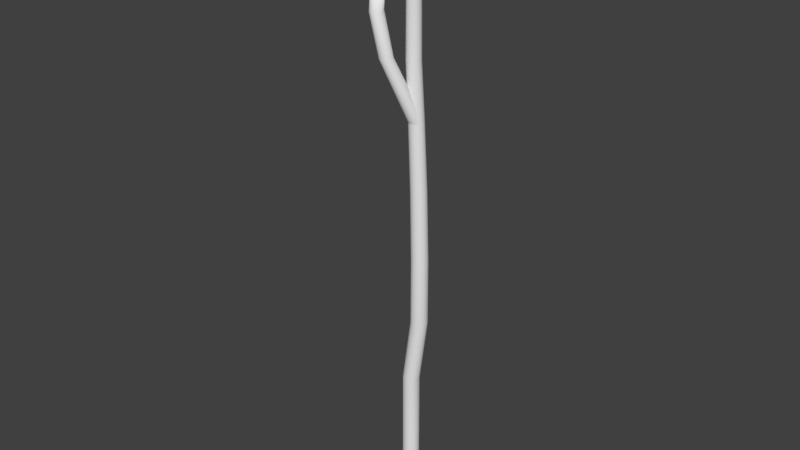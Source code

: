 # Source: Branch_Snag_01.blend  (saved by Blender 2.78.0; exported with 4.5.12 LTS)
import bpy
from mathutils import Matrix  # noqa: F401  (used for matrix-valued properties, if any)

bpy.ops.wm.read_factory_settings(use_empty=True)
scene = bpy.context.scene
scene.name = 'Scene'

# ---- collections
col_collection_1 = bpy.data.collections.new('Collection 1'); scene.collection.children.link(col_collection_1)

# ---- materials (node trees are filled in below, after node groups)
mat_bark = bpy.data.materials.new('Bark')
mat_bark.alpha_threshold = 0.0
mat_bark.use_transparent_shadow = False
mat_bark.roughness = 0.5
mat_stump = bpy.data.materials.new('Stump')
mat_stump.alpha_threshold = 0.0
mat_stump.use_transparent_shadow = False
mat_stump.roughness = 0.5

# ---- material node trees

# ---- world
world_world = bpy.data.worlds.new('World'); scene.world = world_world
world_world.color = (0.05088, 0.05088, 0.05088)
world_world.use_sun_shadow = False
world_world.sun_shadow_jitter_overblur = 0.0
world_world.cycles.sampling_method = 'MANUAL'

# ---- meshes
me_cylinder_001 = bpy.data.meshes.new('Cylinder.001')
me_cylinder_001.from_pydata([(-0.01396, 0.08165, -2.291), (0.01772, 0.07488, 0.6828), (0.007933, 0.07779, -2.326), (0.03726, 0.07142, 0.6843), (0.02718, 0.06667, -2.297), (0.05443, 0.06147, 0.6856), (0.04147, 0.04965, -2.279), (0.06718, 0.04624, 0.6866), (0.04907, 0.02876, -2.313), (0.07396, 0.02758, 0.6871), (0.04907, 0.006533, -2.28), (0.07396, 0.007715, 0.6871), (0.04147, -0.01435, -2.294), (0.06718, -0.01095, 0.6866), (0.02718, -0.03138, -2.282), (0.05443, -0.02618, 0.6856), (0.007933, -0.0425, -2.278), (0.03726, -0.03612, 0.6843), (-0.01396, -0.04636, -2.278), (0.01772, -0.03959, 0.6828), (-0.03585, -0.0425, -2.278), (-0.001837, -0.03615, 0.6813), (-0.0551, -0.03138, -2.278), (-0.01904, -0.02622, 0.68), (-0.06938, -0.01435, -2.278), (-0.03182, -0.01099, 0.679), (-0.07699, 0.006532, -2.278), (-0.03862, 0.007699, 0.6785), (-0.07699, 0.02876, -2.278), (-0.03862, 0.02759, 0.6785), (-0.06938, 0.04965, -2.285), (-0.03182, 0.04629, 0.679), (-0.0551, 0.06667, -2.288), (-0.01904, 0.06152, 0.68), (-0.03585, 0.07779, -2.279), (-0.001837, 0.07145, 0.6813), (-0.01396, 0.08165, -1.821), (-0.01396, 0.08165, -1.364), (0.0563, 0.08161, -0.8565), (0.05582, 0.0804, -0.3549), (0.04173, 0.07789, 0.1847), (0.06229, 0.07425, 0.1862), (0.07729, 0.07662, -0.3548), (0.07818, 0.07775, -0.8564), (0.007933, 0.07779, -1.364), (0.007933, 0.07779, -1.821), (0.08037, 0.06378, 0.1875), (0.09616, 0.06572, -0.3548), (0.09742, 0.06664, -0.8564), (0.02718, 0.06667, -1.364), (0.02718, 0.06667, -1.821), (0.09379, 0.04776, 0.1885), (0.1102, 0.04902, -0.3548), (0.1117, 0.04963, -0.8564), (0.04147, 0.04965, -1.364), (0.04147, 0.04965, -1.821), (0.1009, 0.0281, 0.189), (0.1176, 0.02854, -0.3547), (0.1193, 0.02875, -0.8564), (0.04907, 0.02876, -1.364), (0.04907, 0.02876, -1.821), (0.1009, 0.00719, 0.189), (0.1176, 0.006749, -0.3547), (0.1193, 0.00654, -0.8564), (0.04907, 0.006533, -1.364), (0.04907, 0.006533, -1.821), (0.09379, -0.01246, 0.1885), (0.1102, -0.01373, -0.3548), (0.1117, -0.01433, -0.8564), (0.04147, -0.01435, -1.364), (0.04147, -0.01435, -1.821), (0.08037, -0.02849, 0.1875), (0.09616, -0.03043, -0.3548), (0.09742, -0.03135, -0.8564), (0.02718, -0.03138, -1.364), (0.02718, -0.03138, -1.821), (0.06229, -0.03896, 0.1862), (0.07729, -0.04132, -0.3548), (0.07818, -0.04246, -0.8564), (0.007933, -0.0425, -1.364), (0.007933, -0.0425, -1.821), (0.04173, -0.0426, 0.1847), (0.05582, -0.04511, -0.3549), (0.0563, -0.04631, -0.8565), (-0.01396, -0.04636, -1.364), (-0.01396, -0.04636, -1.821), (0.02115, -0.03898, 0.1832), (0.03436, -0.04133, -0.3549), (0.03443, -0.04246, -0.8565), (-0.03585, -0.0425, -1.364), (-0.03585, -0.0425, -1.821), (0.003056, -0.02852, 0.1818), (0.01548, -0.03043, -0.355), (0.01519, -0.03135, -0.8565), (-0.0551, -0.03138, -1.364), (-0.0551, -0.03138, -1.821), (-0.01038, -0.01249, 0.1808), (0.001473, -0.01373, -0.355), (0.0009136, -0.01433, -0.8565), (-0.06938, -0.01435, -1.364), (-0.06938, -0.01435, -1.821), (-0.01753, 0.007179, 0.1803), (-0.005982, 0.006748, -0.3551), (-0.006684, 0.00654, -0.8565), (-0.07699, 0.006532, -1.364), (-0.07699, 0.006532, -1.821), (-0.01753, 0.02811, 0.1803), (-0.005982, 0.02854, -0.3551), (-0.006684, 0.02875, -0.8565), (-0.07699, 0.02876, -1.364), (-0.07699, 0.02876, -1.821), (-0.01038, 0.04778, 0.1808), (0.001473, 0.04903, -0.355), (0.0009135, 0.04963, -0.8565), (-0.06938, 0.04965, -1.364), (-0.06938, 0.04965, -1.821), (0.003056, 0.06381, 0.1818), (0.01548, 0.06572, -0.355), (0.01519, 0.06664, -0.8565), (-0.0551, 0.06667, -1.364), (-0.0551, 0.06667, -1.821), (0.02115, 0.07427, 0.1832), (0.03436, 0.07662, -0.3549), (0.03443, 0.07775, -0.8565), (-0.03585, 0.07779, -1.364), (-0.03585, 0.07779, -1.821), (0.01028, 0.06878, 1.111), (-0.008337, 0.07208, 1.111), (0.02665, 0.05932, 1.111), (0.0388, 0.04485, 1.112), (0.04526, 0.02709, 1.112), (0.04526, 0.008201, 1.112), (0.0388, -0.009553, 1.112), (0.02665, -0.02403, 1.111), (0.01028, -0.03349, 1.111), (-0.008337, -0.03678, 1.111), (-0.02697, -0.03352, 1.111), (-0.04336, -0.02407, 1.11), (-0.05554, -0.00959, 1.11), (-0.06202, 0.008186, 1.11), (-0.06202, 0.02711, 1.11), (-0.05554, 0.04488, 1.11), (-0.04336, 0.05936, 1.11), (-0.02697, 0.06881, 1.111), (0.008896, 0.06628, 1.569), (-0.008815, 0.06941, 1.569), (0.02446, 0.05729, 1.569), (0.03601, 0.04352, 1.569), (0.04216, 0.02663, 1.569), (0.04216, 0.008663, 1.569), (0.03601, -0.008223, 1.569), (0.02446, -0.02199, 1.569), (0.008896, -0.03099, 1.569), (-0.008815, -0.03412, 1.569), (-0.02654, -0.03101, 1.569), (-0.04213, -0.02203, 1.568), (-0.0537, -0.008256, 1.568), (-0.05987, 0.00865, 1.568), (-0.05987, 0.02664, 1.568), (-0.0537, 0.04355, 1.568), (-0.04213, 0.05732, 1.568), (-0.02654, 0.06631, 1.569), (0.04792, 0.06525, 2.025), (0.03078, 0.06831, 2.037), (0.063, 0.05646, 2.012), (0.07419, 0.04298, 1.997), (0.08015, 0.02644, 1.981), (0.08015, 0.008849, 1.981), (0.07419, -0.007685, 1.982), (0.063, -0.02116, 1.999), (0.04792, -0.02996, 2.014), (0.03078, -0.03302, 2.027), (0.01363, -0.02996, 2.039), (-0.001446, -0.02116, 2.05), (-0.01264, -0.007685, 2.058), (-0.01859, 0.008849, 2.063), (-0.01859, 0.02644, 2.067), (-0.01264, 0.04298, 2.062), (-0.001446, 0.05646, 2.056), (0.01363, 0.06525, 2.048), (0.01772, 0.07488, 0.6828), (0.03726, 0.07142, 0.6843), (0.05443, 0.06147, 0.6856), (0.06718, 0.04624, 0.6866), (0.07396, 0.02758, 0.6871), (0.07396, 0.007715, 0.6871), (0.06718, -0.01095, 0.6866), (0.05443, -0.02618, 0.6856), (0.03726, -0.03612, 0.6843), (0.01772, -0.03959, 0.6828), (-0.001837, -0.03615, 0.6813), (-0.01904, -0.02622, 0.68), (-0.03182, -0.01099, 0.679), (-0.03862, 0.007699, 0.6785), (-0.03862, 0.02759, 0.6785), (-0.03182, 0.04629, 0.679), (-0.01904, 0.06152, 0.68), (-0.001837, 0.07145, 0.6813), (-0.1, -0.1014, 1.143), (-0.08308, -0.1045, 1.145), (-0.06819, -0.1131, 1.146), (-0.05715, -0.1263, 1.147), (-0.05128, -0.1424, 1.147), (-0.05128, -0.1597, 1.147), (-0.05715, -0.1758, 1.147), (-0.06819, -0.189, 1.146), (-0.08308, -0.1976, 1.145), (-0.1, -0.2007, 1.143), (-0.117, -0.1977, 1.142), (-0.1319, -0.1891, 1.141), (-0.1429, -0.1759, 1.14), (-0.1488, -0.1597, 1.14), (-0.1488, -0.1424, 1.14), (-0.1429, -0.1262, 1.14), (-0.1319, -0.113, 1.141), (-0.117, -0.1044, 1.142), (-0.1779, -0.1014, 1.465), (-0.1609, -0.1045, 1.475), (-0.146, -0.1131, 1.458), (-0.135, -0.1263, 1.45), (-0.1291, -0.1424, 1.442), (-0.1291, -0.1597, 1.44), (-0.135, -0.1758, 1.441), (-0.146, -0.189, 1.439), (-0.1609, -0.1976, 1.438), (-0.1779, -0.2007, 1.436), (-0.1948, -0.1977, 1.435), (-0.2097, -0.1891, 1.435), (-0.2208, -0.1759, 1.435), (-0.2267, -0.1597, 1.46), (-0.2267, -0.1424, 1.461), (-0.2208, -0.1262, 1.473), (-0.2097, -0.113, 1.474), (-0.1948, -0.1044, 1.466), (-0.1738, -0.0762, 1.572), (-0.1907, -0.07319, 1.587), (-0.1589, -0.08482, 1.573), (-0.1478, -0.09801, 1.567), (-0.142, -0.1142, 1.567), (-0.142, -0.1314, 1.558), (-0.1478, -0.1476, 1.552), (-0.1589, -0.1608, 1.551), (-0.1738, -0.1694, 1.553), (-0.1907, -0.1724, 1.559), (-0.2076, -0.1694, 1.557), (-0.2226, -0.1608, 1.564), (-0.2336, -0.1476, 1.566), (-0.2395, -0.1314, 1.562), (-0.2395, -0.1142, 1.572), (-0.2336, -0.09798, 1.575), (-0.2226, -0.08478, 1.581), (-0.2076, -0.07617, 1.577), (-0.2041, -0.09304, 1.58), (-0.1879, -0.1, 1.581), (-0.1724, -0.1089, 1.588), (-0.1583, -0.1196, 1.569), (-0.2148, -0.1089, 1.586), (-0.1987, -0.1182, 1.599), (-0.1827, -0.1274, 1.585), (-0.1667, -0.1367, 1.56), (-0.2232, -0.126, 1.589), (-0.209, -0.1367, 1.574), (-0.1936, -0.1456, 1.573), (-0.1773, -0.1525, 1.556), (0.05934, 0.06525, 2.152), (0.0422, 0.06831, 2.173), (0.07442, 0.05646, 2.137), (0.08561, 0.04298, 2.12), (0.09157, 0.02644, 2.111), (0.09157, 0.008849, 2.109), (0.08561, -0.007685, 2.112), (0.07442, -0.02116, 2.121), (0.05934, -0.02996, 2.131), (0.0422, -0.03302, 2.146), (0.02505, -0.02996, 2.153), (0.009971, -0.02116, 2.185), (-0.00122, -0.007685, 2.187), (-0.007175, 0.008849, 2.258), (-0.007175, 0.02644, 2.283), (-0.00122, 0.04298, 2.225), (0.009971, 0.05646, 2.219), (0.02505, 0.06525, 2.205), (0.01915, 0.0415, 2.182), (0.03703, 0.04051, 2.194), (0.05479, 0.03734, 2.152), (0.07192, 0.0321, 2.132), (0.0145, 0.02258, 2.195), (0.03296, 0.01929, 2.175), (0.05143, 0.016, 2.169), (0.06989, 0.01271, 2.146), (0.01247, 0.003194, 2.221), (0.0296, -0.002047, 2.163), (0.04737, -0.005213, 2.158), (0.06524, -0.00621, 2.137), (-0.01396, 0.08165, -2.347), (0.007933, 0.07779, -2.409), (0.02718, 0.06667, -2.444), (0.04147, 0.04965, -2.377), (0.04907, 0.02876, -2.385), (0.04907, 0.006533, -2.382), (0.04147, -0.01435, -2.342), (0.02718, -0.03138, -2.348), (0.007933, -0.0425, -2.34), (-0.01396, -0.04636, -2.345), (-0.03585, -0.0425, -2.34), (-0.0551, -0.03138, -2.34), (-0.06938, -0.01435, -2.34), (-0.07699, 0.006532, -2.341), (-0.07699, 0.02876, -2.349), (-0.06938, 0.04965, -2.345), (-0.0551, 0.06667, -2.374), (-0.03585, 0.07779, -2.357), (0.02685, 0.007238, -2.394), (0.01435, 0.02637, -2.359), (-0.0004504, 0.04401, -2.362), (-0.01712, 0.05964, -2.404), (0.009122, -0.009857, -2.344), (-0.00626, 0.008473, -2.38), (-0.02165, 0.02682, -2.371), (-0.03703, 0.04515, -2.381), (-0.01079, -0.02435, -2.354), (-0.02746, -0.008718, -2.349), (-0.04227, 0.008923, -2.368), (-0.05477, 0.02805, -2.368)], [], [(40, 1, 3, 41), (41, 3, 5, 46), (46, 5, 7, 51), (51, 7, 9, 56), (56, 9, 11, 61), (61, 11, 13, 66), (66, 13, 15, 71), (71, 15, 17, 76), (76, 17, 19, 81), (81, 19, 21, 86), (86, 21, 23, 91), (91, 23, 25, 96), (96, 25, 27, 101), (101, 27, 29, 106), (106, 29, 31, 111), (111, 31, 33, 116), (13, 11, 131, 132), (116, 33, 35, 121), (121, 35, 1, 40), (8, 10, 299, 298), (34, 125, 36, 0), (125, 124, 37, 36), (124, 123, 38, 37), (123, 122, 39, 38), (122, 121, 40, 39), (32, 120, 125, 34), (120, 119, 124, 125), (119, 118, 123, 124), (118, 117, 122, 123), (117, 116, 121, 122), (30, 115, 120, 32), (115, 114, 119, 120), (114, 113, 118, 119), (113, 112, 117, 118), (112, 111, 116, 117), (28, 110, 115, 30), (110, 109, 114, 115), (109, 108, 113, 114), (108, 107, 112, 113), (107, 106, 111, 112), (26, 105, 110, 28), (105, 104, 109, 110), (104, 103, 108, 109), (103, 102, 107, 108), (102, 101, 106, 107), (24, 100, 105, 26), (100, 99, 104, 105), (99, 98, 103, 104), (98, 97, 102, 103), (97, 96, 101, 102), (22, 95, 100, 24), (95, 94, 99, 100), (94, 93, 98, 99), (93, 92, 97, 98), (92, 91, 96, 97), (20, 90, 95, 22), (90, 89, 94, 95), (89, 88, 93, 94), (88, 87, 92, 93), (87, 86, 91, 92), (18, 85, 90, 20), (85, 84, 89, 90), (84, 83, 88, 89), (83, 82, 87, 88), (82, 81, 86, 87), (16, 80, 85, 18), (80, 79, 84, 85), (79, 78, 83, 84), (78, 77, 82, 83), (77, 76, 81, 82), (14, 75, 80, 16), (75, 74, 79, 80), (74, 73, 78, 79), (73, 72, 77, 78), (72, 71, 76, 77), (12, 70, 75, 14), (70, 69, 74, 75), (69, 68, 73, 74), (68, 67, 72, 73), (67, 66, 71, 72), (10, 65, 70, 12), (65, 64, 69, 70), (64, 63, 68, 69), (63, 62, 67, 68), (62, 61, 66, 67), (8, 60, 65, 10), (60, 59, 64, 65), (59, 58, 63, 64), (58, 57, 62, 63), (57, 56, 61, 62), (6, 55, 60, 8), (55, 54, 59, 60), (54, 53, 58, 59), (53, 52, 57, 58), (52, 51, 56, 57), (4, 50, 55, 6), (50, 49, 54, 55), (49, 48, 53, 54), (48, 47, 52, 53), (47, 46, 51, 52), (2, 45, 50, 4), (45, 44, 49, 50), (44, 43, 48, 49), (43, 42, 47, 48), (42, 41, 46, 47), (0, 36, 45, 2), (36, 37, 44, 45), (37, 38, 43, 44), (38, 39, 42, 43), (39, 40, 41, 42), (139, 138, 156, 157), (23, 21, 136, 137), (33, 31, 141, 142), (9, 7, 129, 130), (19, 17, 134, 135), (29, 27, 139, 140), (5, 3, 126, 128), (15, 13, 132, 133), (25, 23, 137, 138), (35, 33, 142, 143), (11, 9, 130, 131), (21, 19, 135, 136), (31, 29, 140, 141), (7, 5, 128, 129), (17, 15, 133, 134), (3, 1, 127, 126), (27, 25, 138, 139), (1, 35, 143, 127), (158, 157, 175, 176), (132, 131, 149, 150), (140, 139, 157, 158), (133, 132, 150, 151), (141, 140, 158, 159), (134, 133, 151, 152), (126, 127, 145, 144), (142, 141, 159, 160), (135, 134, 152, 153), (128, 126, 144, 146), (143, 142, 160, 161), (136, 135, 153, 154), (129, 128, 146, 147), (127, 143, 161, 145), (137, 136, 154, 155), (130, 129, 147, 148), (138, 137, 155, 156), (131, 130, 148, 149), (164, 162, 264, 266), (151, 150, 168, 169), (159, 158, 176, 177), (152, 151, 169, 170), (144, 145, 163, 162), (160, 159, 177, 178), (153, 152, 170, 171), (146, 144, 162, 164), (161, 160, 178, 179), (154, 153, 171, 172), (147, 146, 164, 165), (145, 161, 179, 163), (155, 154, 172, 173), (148, 147, 165, 166), (156, 155, 173, 174), (149, 148, 166, 167), (157, 156, 174, 175), (150, 149, 167, 168), (180, 198, 199, 181), (195, 213, 214, 196), (188, 206, 207, 189), (181, 199, 200, 182), (196, 214, 215, 197), (189, 207, 208, 190), (182, 200, 201, 183), (197, 215, 198, 180), (190, 208, 209, 191), (183, 201, 202, 184), (191, 209, 210, 192), (184, 202, 203, 185), (192, 210, 211, 193), (185, 203, 204, 186), (193, 211, 212, 194), (186, 204, 205, 187), (194, 212, 213, 195), (187, 205, 206, 188), (210, 228, 229, 211), (203, 221, 222, 204), (211, 229, 230, 212), (204, 222, 223, 205), (212, 230, 231, 213), (205, 223, 224, 206), (198, 216, 217, 199), (213, 231, 232, 214), (206, 224, 225, 207), (199, 217, 218, 200), (214, 232, 233, 215), (207, 225, 226, 208), (200, 218, 219, 201), (215, 233, 216, 198), (208, 226, 227, 209), (201, 219, 220, 202), (209, 227, 228, 210), (202, 220, 221, 203), (230, 229, 247, 248), (223, 222, 240, 241), (231, 230, 248, 249), (224, 223, 241, 242), (217, 216, 235, 234), (232, 231, 249, 250), (225, 224, 242, 243), (218, 217, 234, 236), (233, 232, 250, 251), (226, 225, 243, 244), (219, 218, 236, 237), (216, 233, 251, 235), (227, 226, 244, 245), (220, 219, 237, 238), (228, 227, 245, 246), (221, 220, 238, 239), (229, 228, 246, 247), (222, 221, 239, 240), (251, 250, 252, 235), (250, 249, 256, 252), (249, 248, 260, 256), (248, 247, 246, 260), (235, 252, 253, 234), (252, 256, 257, 253), (256, 260, 261, 257), (260, 246, 245, 261), (234, 253, 254, 236), (253, 257, 258, 254), (257, 261, 262, 258), (261, 245, 244, 262), (236, 254, 255, 237), (254, 258, 259, 255), (258, 262, 263, 259), (262, 244, 243, 263), (237, 255, 239, 238), (255, 259, 240, 239), (259, 263, 241, 240), (263, 243, 242, 241), (280, 279, 282, 281), (179, 178, 280, 281), (172, 171, 273, 274), (165, 164, 266, 267), (163, 179, 281, 265), (173, 172, 274, 275), (166, 165, 267, 268), (174, 173, 275, 276), (167, 166, 268, 269), (175, 174, 276, 277), (168, 167, 269, 270), (176, 175, 277, 278), (169, 168, 270, 271), (177, 176, 278, 279), (170, 169, 271, 272), (162, 163, 265, 264), (178, 177, 279, 280), (171, 170, 272, 273), (279, 278, 286, 282), (278, 277, 290, 286), (277, 276, 275, 290), (281, 282, 283, 265), (282, 286, 287, 283), (286, 290, 291, 287), (290, 275, 274, 291), (265, 283, 284, 264), (283, 287, 288, 284), (287, 291, 292, 288), (291, 274, 273, 292), (264, 284, 285, 266), (284, 288, 289, 285), (288, 292, 293, 289), (292, 273, 272, 293), (266, 285, 268, 267), (285, 289, 269, 268), (289, 293, 270, 269), (293, 272, 271, 270), (299, 300, 312, 298), (18, 20, 304, 303), (28, 30, 309, 308), (4, 6, 297, 296), (14, 16, 302, 301), (0, 2, 295, 294), (24, 26, 307, 306), (34, 0, 294, 311), (10, 12, 300, 299), (20, 22, 305, 304), (30, 32, 310, 309), (6, 8, 298, 297), (16, 18, 303, 302), (26, 28, 308, 307), (2, 4, 296, 295), (12, 14, 301, 300), (22, 24, 306, 305), (32, 34, 311, 310), (300, 301, 316, 312), (301, 302, 320, 316), (302, 303, 304, 320), (298, 312, 313, 297), (312, 316, 317, 313), (316, 320, 321, 317), (320, 304, 305, 321), (297, 313, 314, 296), (313, 317, 318, 314), (317, 321, 322, 318), (321, 305, 306, 322), (296, 314, 315, 295), (314, 318, 319, 315), (318, 322, 323, 319), (322, 306, 307, 323), (295, 315, 311, 294), (315, 319, 310, 311), (319, 323, 309, 310), (323, 307, 308, 309)])
me_cylinder_001.polygons.foreach_set('use_smooth', [True] * 312)
me_cylinder_001.polygons.foreach_set('material_index', [0, 0, 0, 0, 0, 0, 0, 0, 0, 0, 0, 0, 0, 0, 0, 0, 0, 0, 0, 0, 0, 0, 0, 0, 0, 0, 0, 0, 0, 0, 0, 0, 0, 0, 0, 0, 0, 0, 0, 0, 0, 0, 0, 0, 0, 0, 0, 0, 0, 0, 0, 0, 0, 0, 0, 0, 0, 0, 0, 0, 0, 0, 0, 0, 0, 0, 0, 0, 0, 0, 0, 0, 0, 0, 0, 0, 0, 0, 0, 0, 0, 0, 0, 0, 0, 0, 0, 0, 0, 0, 0, 0, 0, 0, 0, 0, 0, 0, 0, 0, 0, 0, 0, 0, 0, 0, 0, 0, 0, 0, 0, 0, 0, 0, 0, 0, 0, 0, 0, 0, 0, 0, 0, 0, 0, 0, 0, 0, 0, 0, 0, 0, 0, 0, 0, 0, 0, 0, 0, 0, 0, 0, 0, 0, 0, 0, 0, 0, 0, 0, 0, 0, 0, 0, 0, 0, 0, 0, 0, 0, 0, 0, 0, 0, 0, 0, 0, 0, 0, 0, 0, 0, 0, 0, 0, 0, 0, 0, 0, 0, 0, 0, 0, 0, 0, 0, 0, 0, 0, 0, 0, 0, 0, 0, 0, 0, 0, 0, 0, 0, 0, 0, 0, 0, 0, 0, 0, 0, 0, 0, 0, 0, 0, 0, 0, 0, 0, 0, 1, 1, 1, 1, 1, 1, 1, 1, 1, 1, 1, 1, 1, 1, 1, 1, 1, 1, 1, 1, 1, 0, 0, 0, 0, 0, 0, 0, 0, 0, 0, 0, 0, 0, 0, 0, 0, 0, 1, 1, 1, 1, 1, 1, 1, 1, 1, 1, 1, 1, 1, 1, 1, 1, 1, 1, 1, 1, 0, 0, 0, 0, 0, 0, 0, 0, 0, 0, 0, 0, 0, 0, 0, 0, 0, 1, 1, 1, 1, 1, 1, 1, 1, 1, 1, 1, 1, 1, 1, 1, 1, 1, 1, 1])
_uv = me_cylinder_001.uv_layers.new(name='UVMap')
_uv.uv.foreach_set('vector', [0.5255, 0.5254, 0.5242, 0.6128, 0.4963, 0.6129, 0.4963, 0.5255, 0.4963, 0.5255, 0.4963, 0.6129, 0.4683, 0.6129, 0.4671, 0.5256, 0.4671, 0.5256, 0.4683, 0.6129, 0.4405, 0.613, 0.4379, 0.5257, 0.4379, 0.5257, 0.4405, 0.613, 0.4126, 0.613, 0.4087, 0.5258, 0.4087, 0.5258, 0.4126, 0.613, 0.3848, 0.613, 0.3796, 0.5258, 0.3796, 0.5258, 0.3848, 0.613, 0.3569, 0.613, 0.3504, 0.5258, 0.3504, 0.5258, 0.3569, 0.613, 0.329, 0.613, 0.3212, 0.5257, 0.3212, 0.5257, 0.329, 0.613, 0.3011, 0.613, 0.292, 0.5257, 0.292, 0.5257, 0.3011, 0.613, 0.2731, 0.613, 0.2627, 0.5256, 0.2627, 0.5256, 0.2731, 0.613, 0.2451, 0.613, 0.2334, 0.5255, 0.7598, 0.5255, 0.7483, 0.613, 0.7203, 0.6128, 0.7305, 0.5253, 0.7305, 0.5253, 0.7203, 0.6128, 0.6923, 0.6127, 0.7012, 0.5252, 0.7012, 0.5252, 0.6923, 0.6127, 0.6643, 0.6127, 0.6719, 0.5251, 0.6719, 0.5251, 0.6643, 0.6127, 0.6363, 0.6126, 0.6426, 0.5251, 0.6426, 0.5251, 0.6363, 0.6126, 0.6082, 0.6126, 0.6133, 0.5251, 0.6133, 0.5251, 0.6082, 0.6126, 0.5802, 0.6127, 0.5841, 0.5252, 0.3569, 0.613, 0.3848, 0.613, 0.3891, 0.6883, 0.3623, 0.6884, 0.5841, 0.5252, 0.5802, 0.6127, 0.5522, 0.6127, 0.5548, 0.5253, 0.5548, 0.5253, 0.5522, 0.6127, 0.5242, 0.6128, 0.5255, 0.5254, 0.4031, 0.09296, 0.3724, 0.09871, 0.3723, 0.08104, 0.403, 0.08045, 0.5566, 0.0989, 0.5559, 0.1779, 0.5252, 0.1779, 0.5259, 0.09669, 0.5559, 0.1779, 0.5578, 0.2566, 0.5273, 0.2569, 0.5252, 0.1779, 0.5578, 0.2566, 0.555, 0.3448, 0.5246, 0.345, 0.5273, 0.2569, 0.555, 0.3448, 0.5568, 0.4315, 0.5265, 0.4315, 0.5246, 0.345, 0.5568, 0.4315, 0.5548, 0.5253, 0.5255, 0.5254, 0.5265, 0.4315, 0.5873, 0.09731, 0.5867, 0.1779, 0.5559, 0.1779, 0.5566, 0.0989, 0.5867, 0.1779, 0.5881, 0.2564, 0.5578, 0.2566, 0.5559, 0.1779, 0.5881, 0.2564, 0.5857, 0.3445, 0.555, 0.3448, 0.5578, 0.2566, 0.5857, 0.3445, 0.587, 0.4316, 0.5568, 0.4315, 0.555, 0.3448, 0.587, 0.4316, 0.5841, 0.5252, 0.5548, 0.5253, 0.5568, 0.4315, 0.618, 0.09777, 0.6174, 0.1779, 0.5867, 0.1779, 0.5873, 0.09731, 0.6174, 0.1779, 0.6184, 0.2562, 0.5881, 0.2564, 0.5867, 0.1779, 0.6184, 0.2562, 0.6166, 0.3444, 0.5857, 0.3445, 0.5881, 0.2564, 0.6166, 0.3444, 0.6172, 0.4316, 0.587, 0.4316, 0.5857, 0.3445, 0.6172, 0.4316, 0.6133, 0.5251, 0.5841, 0.5252, 0.587, 0.4316, 0.6487, 0.099, 0.6482, 0.1779, 0.6174, 0.1779, 0.618, 0.09777, 0.6482, 0.1779, 0.6485, 0.2561, 0.6184, 0.2562, 0.6174, 0.1779, 0.6485, 0.2561, 0.6477, 0.3443, 0.6166, 0.3444, 0.6184, 0.2562, 0.6477, 0.3443, 0.6473, 0.4316, 0.6172, 0.4316, 0.6166, 0.3444, 0.6473, 0.4316, 0.6426, 0.5251, 0.6133, 0.5251, 0.6172, 0.4316, 0.6794, 0.09901, 0.6789, 0.1779, 0.6482, 0.1779, 0.6487, 0.099, 0.6789, 0.1779, 0.6787, 0.2561, 0.6485, 0.2561, 0.6482, 0.1779, 0.6787, 0.2561, 0.6788, 0.3443, 0.6477, 0.3443, 0.6485, 0.2561, 0.6788, 0.3443, 0.6775, 0.4317, 0.6473, 0.4316, 0.6477, 0.3443, 0.6775, 0.4317, 0.6719, 0.5251, 0.6426, 0.5251, 0.6473, 0.4316, 0.7101, 0.09901, 0.7097, 0.1779, 0.6789, 0.1779, 0.6794, 0.09901, 0.7097, 0.1779, 0.7089, 0.2561, 0.6787, 0.2561, 0.6789, 0.1779, 0.7089, 0.2561, 0.7099, 0.3444, 0.6788, 0.3443, 0.6787, 0.2561, 0.7099, 0.3444, 0.7077, 0.4317, 0.6775, 0.4317, 0.6788, 0.3443, 0.7077, 0.4317, 0.7012, 0.5252, 0.6719, 0.5251, 0.6775, 0.4317, 0.7407, 0.09901, 0.7403, 0.1779, 0.7097, 0.1779, 0.7101, 0.09901, 0.7403, 0.1779, 0.7391, 0.2562, 0.7089, 0.2561, 0.7097, 0.1779, 0.7391, 0.2562, 0.7408, 0.3446, 0.7099, 0.3444, 0.7089, 0.2561, 0.7408, 0.3446, 0.7379, 0.4316, 0.7077, 0.4317, 0.7099, 0.3444, 0.7379, 0.4316, 0.7305, 0.5253, 0.7012, 0.5252, 0.7077, 0.4317, 0.7714, 0.09902, 0.771, 0.1779, 0.7403, 0.1779, 0.7407, 0.09901, 0.771, 0.1779, 0.7695, 0.2564, 0.7391, 0.2562, 0.7403, 0.1779, 0.7695, 0.2564, 0.7715, 0.3449, 0.7408, 0.3446, 0.7391, 0.2562, 0.7715, 0.3449, 0.7682, 0.4316, 0.7379, 0.4316, 0.7408, 0.3446, 0.7682, 0.4316, 0.7598, 0.5255, 0.7305, 0.5253, 0.7379, 0.4316, 0.2496, 0.09899, 0.2498, 0.1779, 0.2192, 0.1778, 0.2189, 0.099, 0.2498, 0.1779, 0.2473, 0.2567, 0.2166, 0.2564, 0.2192, 0.1778, 0.2473, 0.2567, 0.2538, 0.3453, 0.2233, 0.345, 0.2166, 0.2564, 0.2538, 0.3453, 0.2546, 0.4316, 0.2243, 0.4317, 0.2233, 0.345, 0.2546, 0.4316, 0.2627, 0.5256, 0.2334, 0.5255, 0.2243, 0.4317, 0.2803, 0.09899, 0.2804, 0.1779, 0.2498, 0.1779, 0.2496, 0.09899, 0.2804, 0.1779, 0.2781, 0.257, 0.2473, 0.2567, 0.2498, 0.1779, 0.2781, 0.257, 0.2841, 0.3455, 0.2538, 0.3453, 0.2473, 0.2567, 0.2841, 0.3455, 0.2848, 0.4315, 0.2546, 0.4316, 0.2538, 0.3453, 0.2848, 0.4315, 0.292, 0.5257, 0.2627, 0.5256, 0.2546, 0.4316, 0.311, 0.09836, 0.311, 0.1779, 0.2804, 0.1779, 0.2803, 0.09899, 0.311, 0.1779, 0.3091, 0.2572, 0.2781, 0.257, 0.2804, 0.1779, 0.3091, 0.2572, 0.3142, 0.3457, 0.2841, 0.3455, 0.2781, 0.257, 0.3142, 0.3457, 0.315, 0.4315, 0.2848, 0.4315, 0.2841, 0.3455, 0.315, 0.4315, 0.3212, 0.5257, 0.292, 0.5257, 0.2848, 0.4315, 0.3417, 0.09629, 0.3416, 0.1779, 0.311, 0.1779, 0.311, 0.09836, 0.3416, 0.1779, 0.3403, 0.2575, 0.3091, 0.2572, 0.311, 0.1779, 0.3403, 0.2575, 0.3443, 0.3457, 0.3142, 0.3457, 0.3091, 0.2572, 0.3443, 0.3457, 0.3452, 0.4314, 0.315, 0.4315, 0.3142, 0.3457, 0.3452, 0.4314, 0.3504, 0.5258, 0.3212, 0.5257, 0.315, 0.4315, 0.3724, 0.09871, 0.3721, 0.1779, 0.3416, 0.1779, 0.3417, 0.09629, 0.3721, 0.1779, 0.3717, 0.2576, 0.3403, 0.2575, 0.3416, 0.1779, 0.3717, 0.2576, 0.3742, 0.3458, 0.3443, 0.3457, 0.3403, 0.2575, 0.3742, 0.3458, 0.3754, 0.4314, 0.3452, 0.4314, 0.3443, 0.3457, 0.3754, 0.4314, 0.3796, 0.5258, 0.3504, 0.5258, 0.3452, 0.4314, 0.4031, 0.09296, 0.4027, 0.1779, 0.3721, 0.1779, 0.3724, 0.09871, 0.4027, 0.1779, 0.4031, 0.2576, 0.3717, 0.2576, 0.3721, 0.1779, 0.4031, 0.2576, 0.4042, 0.3457, 0.3742, 0.3458, 0.3717, 0.2576, 0.4042, 0.3457, 0.4057, 0.4314, 0.3754, 0.4314, 0.3742, 0.3458, 0.4057, 0.4314, 0.4087, 0.5258, 0.3796, 0.5258, 0.3754, 0.4314, 0.4337, 0.09883, 0.4333, 0.1779, 0.4027, 0.1779, 0.4031, 0.09296, 0.4333, 0.1779, 0.4345, 0.2575, 0.4031, 0.2576, 0.4027, 0.1779, 0.4345, 0.2575, 0.4342, 0.3457, 0.4042, 0.3457, 0.4031, 0.2576, 0.4342, 0.3457, 0.4359, 0.4314, 0.4057, 0.4314, 0.4042, 0.3457, 0.4359, 0.4314, 0.4379, 0.5257, 0.4087, 0.5258, 0.4057, 0.4314, 0.4645, 0.09569, 0.4639, 0.1779, 0.4333, 0.1779, 0.4337, 0.09883, 0.4639, 0.1779, 0.4656, 0.2573, 0.4345, 0.2575, 0.4333, 0.1779, 0.4656, 0.2573, 0.4642, 0.3455, 0.4342, 0.3457, 0.4345, 0.2575, 0.4642, 0.3455, 0.4661, 0.4314, 0.4359, 0.4314, 0.4342, 0.3457, 0.4661, 0.4314, 0.4671, 0.5256, 0.4379, 0.5257, 0.4359, 0.4314, 0.4952, 0.09064, 0.4946, 0.1779, 0.4639, 0.1779, 0.4645, 0.09569, 0.4946, 0.1779, 0.4966, 0.2571, 0.4656, 0.2573, 0.4639, 0.1779, 0.4966, 0.2571, 0.4943, 0.3453, 0.4642, 0.3455, 0.4656, 0.2573, 0.4943, 0.3453, 0.4963, 0.4314, 0.4661, 0.4314, 0.4642, 0.3455, 0.4963, 0.4314, 0.4963, 0.5255, 0.4671, 0.5256, 0.4661, 0.4314, 0.5259, 0.09669, 0.5252, 0.1779, 0.4946, 0.1779, 0.4952, 0.09064, 0.5252, 0.1779, 0.5273, 0.2569, 0.4966, 0.2571, 0.4946, 0.1779, 0.5273, 0.2569, 0.5246, 0.345, 0.4943, 0.3453, 0.4966, 0.2571, 0.5246, 0.345, 0.5265, 0.4315, 0.4963, 0.4314, 0.4943, 0.3453, 0.5265, 0.4315, 0.5255, 0.5254, 0.4963, 0.5255, 0.4963, 0.4314, 0.6567, 0.6886, 0.6833, 0.6887, 0.6748, 0.7694, 0.6494, 0.7693, 0.7203, 0.6128, 0.7483, 0.613, 0.7367, 0.6888, 0.71, 0.6887, 0.5802, 0.6127, 0.6082, 0.6126, 0.6034, 0.6885, 0.5768, 0.6885, 0.4126, 0.613, 0.4405, 0.613, 0.4429, 0.6883, 0.416, 0.6883, 0.2731, 0.613, 0.3011, 0.613, 0.3086, 0.6885, 0.2818, 0.6886, 0.6363, 0.6126, 0.6643, 0.6127, 0.6567, 0.6886, 0.6301, 0.6886, 0.4683, 0.6129, 0.4963, 0.6129, 0.4965, 0.6884, 0.4697, 0.6883, 0.329, 0.613, 0.3569, 0.613, 0.3623, 0.6884, 0.3354, 0.6884, 0.6923, 0.6127, 0.7203, 0.6128, 0.71, 0.6887, 0.6833, 0.6887, 0.5522, 0.6127, 0.5802, 0.6127, 0.5768, 0.6885, 0.5501, 0.6885, 0.3848, 0.613, 0.4126, 0.613, 0.416, 0.6883, 0.3891, 0.6883, 0.2451, 0.613, 0.2731, 0.613, 0.2818, 0.6886, 0.2551, 0.6887, 0.6082, 0.6126, 0.6363, 0.6126, 0.6301, 0.6886, 0.6034, 0.6885, 0.4405, 0.613, 0.4683, 0.6129, 0.4697, 0.6883, 0.4429, 0.6883, 0.3011, 0.613, 0.329, 0.613, 0.3354, 0.6884, 0.3086, 0.6885, 0.4963, 0.6129, 0.5242, 0.6128, 0.5233, 0.6884, 0.4965, 0.6884, 0.6643, 0.6127, 0.6923, 0.6127, 0.6833, 0.6887, 0.6567, 0.6886, 0.5242, 0.6128, 0.5522, 0.6127, 0.5501, 0.6885, 0.5233, 0.6884, 0.6239, 0.7693, 0.6494, 0.7693, 0.649, 0.8573, 0.624, 0.858, 0.3623, 0.6884, 0.3891, 0.6883, 0.3933, 0.7703, 0.3675, 0.7702, 0.6301, 0.6886, 0.6567, 0.6886, 0.6494, 0.7693, 0.6239, 0.7693, 0.3354, 0.6884, 0.3623, 0.6884, 0.3675, 0.7702, 0.3418, 0.7701, 0.6034, 0.6885, 0.6301, 0.6886, 0.6239, 0.7693, 0.5985, 0.7693, 0.3086, 0.6885, 0.3354, 0.6884, 0.3418, 0.7701, 0.3162, 0.7699, 0.4965, 0.6884, 0.5233, 0.6884, 0.5219, 0.7697, 0.4963, 0.7699, 0.5768, 0.6885, 0.6034, 0.6885, 0.5985, 0.7693, 0.573, 0.7694, 0.2818, 0.6886, 0.3086, 0.6885, 0.3162, 0.7699, 0.2906, 0.7698, 0.4697, 0.6883, 0.4965, 0.6884, 0.4963, 0.7699, 0.4707, 0.77, 0.5501, 0.6885, 0.5768, 0.6885, 0.573, 0.7694, 0.5475, 0.7696, 0.2551, 0.6887, 0.2818, 0.6886, 0.2906, 0.7698, 0.2652, 0.7696, 0.4429, 0.6883, 0.4697, 0.6883, 0.4707, 0.77, 0.4449, 0.7702, 0.5233, 0.6884, 0.5501, 0.6885, 0.5475, 0.7696, 0.5219, 0.7697, 0.71, 0.6887, 0.7367, 0.6888, 0.7256, 0.7696, 0.7002, 0.7695, 0.416, 0.6883, 0.4429, 0.6883, 0.4449, 0.7702, 0.4191, 0.7702, 0.6833, 0.6887, 0.71, 0.6887, 0.7002, 0.7695, 0.6748, 0.7694, 0.3891, 0.6883, 0.416, 0.6883, 0.4191, 0.7702, 0.3933, 0.7703, 0.4697, 0.8493, 0.4958, 0.8514, 0.4932, 0.874, 0.4672, 0.8715, 0.3418, 0.7701, 0.3675, 0.7702, 0.3684, 0.844, 0.3421, 0.8469, 0.5985, 0.7693, 0.6239, 0.7693, 0.624, 0.858, 0.5988, 0.8572, 0.3162, 0.7699, 0.3418, 0.7701, 0.3421, 0.8469, 0.3157, 0.8493, 0.4963, 0.7699, 0.5219, 0.7697, 0.5218, 0.8533, 0.4958, 0.8514, 0.573, 0.7694, 0.5985, 0.7693, 0.5988, 0.8572, 0.5734, 0.8563, 0.2906, 0.7698, 0.3162, 0.7699, 0.3157, 0.8493, 0.2894, 0.8514, 0.4707, 0.77, 0.4963, 0.7699, 0.4958, 0.8514, 0.4697, 0.8493, 0.5475, 0.7696, 0.573, 0.7694, 0.5734, 0.8563, 0.5478, 0.8549, 0.2652, 0.7696, 0.2906, 0.7698, 0.2894, 0.8514, 0.2633, 0.8532, 0.4449, 0.7702, 0.4707, 0.77, 0.4697, 0.8493, 0.4438, 0.8469, 0.5219, 0.7697, 0.5475, 0.7696, 0.5478, 0.8549, 0.5218, 0.8533, 0.7002, 0.7695, 0.7256, 0.7696, 0.7255, 0.8536, 0.6997, 0.8552, 0.4191, 0.7702, 0.4449, 0.7702, 0.4438, 0.8469, 0.4182, 0.844, 0.6748, 0.7694, 0.7002, 0.7695, 0.6997, 0.8552, 0.6742, 0.8564, 0.3933, 0.7703, 0.4191, 0.7702, 0.4182, 0.844, 0.3933, 0.844, 0.6494, 0.7693, 0.6748, 0.7694, 0.6742, 0.8564, 0.649, 0.8573, 0.3675, 0.7702, 0.3933, 0.7703, 0.3933, 0.844, 0.3684, 0.844, 0.3201, 0.294, 0.3556, 0.3832, 0.3318, 0.3824, 0.293, 0.2939, 0.4003, 0.2967, 0.4257, 0.3875, 0.4025, 0.386, 0.3737, 0.2956, 0.5992, 0.2994, 0.5894, 0.3896, 0.566, 0.3895, 0.5702, 0.3001, 0.293, 0.2939, 0.3318, 0.3824, 0.3082, 0.3821, 0.2659, 0.2941, 0.3737, 0.2956, 0.4025, 0.386, 0.3792, 0.3845, 0.3471, 0.2946, 0.5702, 0.3001, 0.566, 0.3895, 0.5424, 0.3895, 0.541, 0.3004, 0.7715, 0.2937, 0.7299, 0.389, 0.7054, 0.3888, 0.7417, 0.2941, 0.3471, 0.2946, 0.3792, 0.3845, 0.3556, 0.3832, 0.3201, 0.294, 0.541, 0.3004, 0.5424, 0.3895, 0.5186, 0.3895, 0.5119, 0.3003, 0.7417, 0.2941, 0.7054, 0.3888, 0.6814, 0.389, 0.7128, 0.2948, 0.5119, 0.3003, 0.5186, 0.3895, 0.4948, 0.3895, 0.4831, 0.2998, 0.7128, 0.2948, 0.6814, 0.389, 0.658, 0.3893, 0.6844, 0.2959, 0.4831, 0.2998, 0.4948, 0.3895, 0.4711, 0.3893, 0.4549, 0.2989, 0.6844, 0.2959, 0.658, 0.3893, 0.6351, 0.3898, 0.6562, 0.2971, 0.4549, 0.2989, 0.4711, 0.3893, 0.4485, 0.3886, 0.4273, 0.2978, 0.6562, 0.2971, 0.6351, 0.3898, 0.6124, 0.3897, 0.6278, 0.2984, 0.4273, 0.2978, 0.4485, 0.3886, 0.4257, 0.3875, 0.4003, 0.2967, 0.6278, 0.2984, 0.6124, 0.3897, 0.5894, 0.3896, 0.5992, 0.2994, 0.4948, 0.3895, 0.4718, 0.4407, 0.4514, 0.4425, 0.4711, 0.3893, 0.658, 0.3893, 0.6225, 0.4405, 0.5994, 0.4403, 0.6351, 0.3898, 0.4711, 0.3893, 0.4514, 0.4425, 0.429, 0.4427, 0.4485, 0.3886, 0.6351, 0.3898, 0.5994, 0.4403, 0.5773, 0.4399, 0.6124, 0.3897, 0.4485, 0.3886, 0.429, 0.4427, 0.4051, 0.4444, 0.4257, 0.3875, 0.6124, 0.3897, 0.5773, 0.4399, 0.5555, 0.4398, 0.5894, 0.3896, 0.3556, 0.3832, 0.3387, 0.4404, 0.3116, 0.4412, 0.3318, 0.3824, 0.4257, 0.3875, 0.4051, 0.4444, 0.3821, 0.4442, 0.4025, 0.386, 0.5894, 0.3896, 0.5555, 0.4398, 0.5339, 0.4397, 0.566, 0.3895, 0.3318, 0.3824, 0.3116, 0.4412, 0.2965, 0.4368, 0.3082, 0.3821, 0.4025, 0.386, 0.3821, 0.4442, 0.3615, 0.4417, 0.3792, 0.3845, 0.566, 0.3895, 0.5339, 0.4397, 0.5129, 0.4399, 0.5424, 0.3895, 0.7299, 0.389, 0.6838, 0.447, 0.6646, 0.4443, 0.7054, 0.3888, 0.3792, 0.3845, 0.3615, 0.4417, 0.3387, 0.4404, 0.3556, 0.3832, 0.5424, 0.3895, 0.5129, 0.4399, 0.4923, 0.4404, 0.5186, 0.3895, 0.7054, 0.3888, 0.6646, 0.4443, 0.6448, 0.4416, 0.6814, 0.389, 0.5186, 0.3895, 0.4923, 0.4404, 0.4718, 0.4407, 0.4948, 0.3895, 0.6814, 0.389, 0.6448, 0.4416, 0.6225, 0.4405, 0.658, 0.3893, 0.429, 0.4427, 0.4514, 0.4425, 0.4222, 0.4594, 0.3998, 0.4612, 0.5773, 0.4399, 0.5994, 0.4403, 0.5849, 0.4595, 0.5615, 0.4587, 0.4051, 0.4444, 0.429, 0.4427, 0.3998, 0.4612, 0.3767, 0.4619, 0.5555, 0.4398, 0.5773, 0.4399, 0.5615, 0.4587, 0.5376, 0.4585, 0.3116, 0.4412, 0.3387, 0.4404, 0.3041, 0.4627, 0.2881, 0.4592, 0.3821, 0.4442, 0.4051, 0.4444, 0.3767, 0.4619, 0.3529, 0.4628, 0.5339, 0.4397, 0.5555, 0.4398, 0.5376, 0.4585, 0.5135, 0.4591, 0.2965, 0.4368, 0.3116, 0.4412, 0.2881, 0.4592, 0.2659, 0.4582, 0.3615, 0.4417, 0.3821, 0.4442, 0.3529, 0.4628, 0.3305, 0.4618, 0.5129, 0.4399, 0.5339, 0.4397, 0.5135, 0.4591, 0.4902, 0.4586, 0.6646, 0.4443, 0.6838, 0.447, 0.6643, 0.4671, 0.6455, 0.4651, 0.3387, 0.4404, 0.3615, 0.4417, 0.3305, 0.4618, 0.3041, 0.4627, 0.4923, 0.4404, 0.5129, 0.4399, 0.4902, 0.4586, 0.4675, 0.4595, 0.6448, 0.4416, 0.6646, 0.4443, 0.6455, 0.4651, 0.6239, 0.464, 0.4718, 0.4407, 0.4923, 0.4404, 0.4675, 0.4595, 0.4452, 0.4597, 0.6225, 0.4405, 0.6448, 0.4416, 0.6239, 0.464, 0.6057, 0.4614, 0.4514, 0.4425, 0.4718, 0.4407, 0.4452, 0.4597, 0.4222, 0.4594, 0.5994, 0.4403, 0.6225, 0.4405, 0.6057, 0.4614, 0.5849, 0.4595, 0.8285, 0.8692, 0.8032, 0.8704, 0.8191, 0.8458, 0.8538, 0.8564, 0.8032, 0.8704, 0.7774, 0.8656, 0.7936, 0.8364, 0.8191, 0.8458, 0.7774, 0.8656, 0.7563, 0.8516, 0.7748, 0.8219, 0.7936, 0.8364, 0.7563, 0.8516, 0.7339, 0.8321, 0.7345, 0.805, 0.7748, 0.8219, 0.8538, 0.8564, 0.8191, 0.8458, 0.8313, 0.8233, 0.8729, 0.8303, 0.8191, 0.8458, 0.7936, 0.8364, 0.7999, 0.8132, 0.8313, 0.8233, 0.7936, 0.8364, 0.7748, 0.8219, 0.7716, 0.7934, 0.7999, 0.8132, 0.7748, 0.8219, 0.7345, 0.805, 0.7339, 0.7787, 0.7716, 0.7934, 0.8729, 0.8303, 0.8313, 0.8233, 0.8364, 0.7978, 0.8771, 0.8066, 0.8313, 0.8233, 0.7999, 0.8132, 0.8102, 0.7894, 0.8364, 0.7978, 0.7999, 0.8132, 0.7716, 0.7934, 0.7821, 0.7725, 0.8102, 0.7894, 0.7716, 0.7934, 0.7339, 0.7787, 0.7405, 0.7527, 0.7821, 0.7725, 0.8771, 0.8066, 0.8364, 0.7978, 0.8443, 0.7641, 0.8775, 0.7786, 0.8364, 0.7978, 0.8102, 0.7894, 0.819, 0.748, 0.8443, 0.7641, 0.8102, 0.7894, 0.7821, 0.7725, 0.7928, 0.7397, 0.819, 0.748, 0.7821, 0.7725, 0.7405, 0.7527, 0.7586, 0.7354, 0.7928, 0.7397, 0.8775, 0.7786, 0.8443, 0.7641, 0.8515, 0.7309, 0.8683, 0.7545, 0.8443, 0.7641, 0.819, 0.748, 0.8292, 0.7158, 0.8515, 0.7309, 0.819, 0.748, 0.7928, 0.7397, 0.8042, 0.7122, 0.8292, 0.7158, 0.7928, 0.7397, 0.7586, 0.7354, 0.7795, 0.7185, 0.8042, 0.7122, 0.863, 0.8814, 0.8445, 0.8986, 0.8364, 0.8421, 0.8734, 0.8518, 0.5478, 0.8549, 0.5734, 0.8563, 0.5736, 0.8854, 0.5477, 0.8829, 0.2633, 0.8532, 0.2894, 0.8514, 0.2891, 0.8724, 0.2637, 0.8733, 0.4438, 0.8469, 0.4697, 0.8493, 0.4672, 0.8715, 0.4414, 0.8686, 0.5218, 0.8533, 0.5478, 0.8549, 0.5477, 0.8829, 0.5199, 0.8775, 0.6997, 0.8552, 0.7255, 0.8536, 0.7298, 0.8738, 0.7024, 0.8792, 0.4182, 0.844, 0.4438, 0.8469, 0.4414, 0.8686, 0.4164, 0.8672, 0.6742, 0.8564, 0.6997, 0.8552, 0.7024, 0.8792, 0.6774, 0.8794, 0.3933, 0.844, 0.4182, 0.844, 0.4164, 0.8672, 0.3916, 0.8668, 0.649, 0.8573, 0.6742, 0.8564, 0.6774, 0.8794, 0.6506, 0.892, 0.3684, 0.844, 0.3933, 0.844, 0.3916, 0.8668, 0.3667, 0.8673, 0.624, 0.858, 0.649, 0.8573, 0.6506, 0.892, 0.6258, 0.8964, 0.3421, 0.8469, 0.3684, 0.844, 0.3667, 0.8673, 0.3413, 0.8686, 0.5988, 0.8572, 0.624, 0.858, 0.6258, 0.8964, 0.5988, 0.8863, 0.3157, 0.8493, 0.3421, 0.8469, 0.3413, 0.8686, 0.3155, 0.8701, 0.4958, 0.8514, 0.5218, 0.8533, 0.5199, 0.8775, 0.4932, 0.874, 0.5734, 0.8563, 0.5988, 0.8572, 0.5988, 0.8863, 0.5736, 0.8854, 0.2894, 0.8514, 0.3157, 0.8493, 0.3155, 0.8701, 0.2891, 0.8724, 0.8445, 0.8986, 0.8228, 0.9797, 0.8132, 0.8554, 0.8364, 0.8421, 0.8228, 0.9797, 0.7965, 0.9485, 0.7847, 0.8918, 0.8132, 0.8554, 0.7965, 0.9485, 0.7353, 0.8654, 0.7449, 0.8421, 0.7847, 0.8918, 0.8734, 0.8518, 0.8364, 0.8421, 0.8498, 0.8258, 0.8868, 0.8047, 0.8364, 0.8421, 0.8132, 0.8554, 0.8131, 0.8136, 0.8498, 0.8258, 0.8132, 0.8554, 0.7847, 0.8918, 0.7769, 0.8028, 0.8131, 0.8136, 0.7847, 0.8918, 0.7449, 0.8421, 0.7353, 0.7912, 0.7769, 0.8028, 0.8868, 0.8047, 0.8498, 0.8258, 0.844, 0.7693, 0.8839, 0.7671, 0.8498, 0.8258, 0.8131, 0.8136, 0.811, 0.7847, 0.844, 0.7693, 0.8131, 0.8136, 0.7769, 0.8028, 0.7804, 0.7761, 0.811, 0.7847, 0.7769, 0.8028, 0.7353, 0.7912, 0.7389, 0.7649, 0.7804, 0.7761, 0.8839, 0.7671, 0.844, 0.7693, 0.8392, 0.7324, 0.8736, 0.7367, 0.844, 0.7693, 0.811, 0.7847, 0.8104, 0.7465, 0.8392, 0.7324, 0.811, 0.7847, 0.7804, 0.7761, 0.7826, 0.7383, 0.8104, 0.7465, 0.7804, 0.7761, 0.7389, 0.7649, 0.7478, 0.7341, 0.7826, 0.7383, 0.8736, 0.7367, 0.8392, 0.7324, 0.8339, 0.6915, 0.8561, 0.7073, 0.8392, 0.7324, 0.8104, 0.7465, 0.8096, 0.6882, 0.8339, 0.6915, 0.8104, 0.7465, 0.7826, 0.7383, 0.7855, 0.6941, 0.8096, 0.6882, 0.7826, 0.7383, 0.7478, 0.7341, 0.7643, 0.7112, 0.7855, 0.6941, 0.834, 0.8855, 0.7751, 0.9039, 0.8273, 0.8573, 0.8626, 0.8711, 0.2496, 0.09899, 0.2189, 0.099, 0.2188, 0.08836, 0.2495, 0.08751, 0.6487, 0.099, 0.618, 0.09777, 0.618, 0.08742, 0.6487, 0.08672, 0.4645, 0.09569, 0.4337, 0.09883, 0.4338, 0.08185, 0.4645, 0.07023, 0.311, 0.09836, 0.2803, 0.09899, 0.2802, 0.08822, 0.3109, 0.08684, 0.5259, 0.09669, 0.4952, 0.09064, 0.4953, 0.07645, 0.5259, 0.08705, 0.7101, 0.09901, 0.6794, 0.09901, 0.6794, 0.08814, 0.7101, 0.08835, 0.5566, 0.0989, 0.5259, 0.09669, 0.5259, 0.08705, 0.5567, 0.0854, 0.3724, 0.09871, 0.3417, 0.09629, 0.3416, 0.08792, 0.3723, 0.08104, 0.7714, 0.09902, 0.7407, 0.09901, 0.7408, 0.08839, 0.7715, 0.08838, 0.618, 0.09777, 0.5873, 0.09731, 0.5874, 0.08236, 0.618, 0.08742, 0.4337, 0.09883, 0.4031, 0.09296, 0.403, 0.08045, 0.4338, 0.08185, 0.2803, 0.09899, 0.2496, 0.09899, 0.2495, 0.08751, 0.2802, 0.08822, 0.6794, 0.09901, 0.6487, 0.099, 0.6487, 0.08672, 0.6794, 0.08814, 0.4952, 0.09064, 0.4645, 0.09569, 0.4645, 0.07023, 0.4953, 0.07645, 0.3417, 0.09629, 0.311, 0.09836, 0.3109, 0.08684, 0.3416, 0.08792, 0.7407, 0.09901, 0.7101, 0.09901, 0.7101, 0.08835, 0.7408, 0.08839, 0.5873, 0.09731, 0.5566, 0.0989, 0.5567, 0.0854, 0.5874, 0.08236, 0.7751, 0.9039, 0.7423, 0.8945, 0.7616, 0.8581, 0.8273, 0.8573, 0.7423, 0.8945, 0.7163, 0.8718, 0.7338, 0.8354, 0.7616, 0.8581, 0.7163, 0.8718, 0.7015, 0.8418, 0.695, 0.8089, 0.7338, 0.8354, 0.8626, 0.8711, 0.8273, 0.8573, 0.847, 0.8251, 0.8852, 0.848, 0.8273, 0.8573, 0.7616, 0.8581, 0.8086, 0.8209, 0.847, 0.8251, 0.7616, 0.8581, 0.7338, 0.8354, 0.7495, 0.8053, 0.8086, 0.8209, 0.7338, 0.8354, 0.695, 0.8089, 0.7008, 0.7781, 0.7495, 0.8053, 0.8852, 0.848, 0.847, 0.8251, 0.8572, 0.8038, 0.9686, 0.8048, 0.847, 0.8251, 0.8086, 0.8209, 0.8222, 0.7848, 0.8572, 0.8038, 0.8086, 0.8209, 0.7495, 0.8053, 0.7803, 0.7712, 0.8222, 0.7848, 0.7495, 0.8053, 0.7008, 0.7781, 0.7151, 0.7505, 0.7803, 0.7712, 0.9686, 0.8048, 0.8572, 0.8038, 0.8861, 0.7592, 0.9225, 0.7756, 0.8572, 0.8038, 0.8222, 0.7848, 0.8405, 0.7445, 0.8861, 0.7592, 0.8222, 0.7848, 0.7803, 0.7712, 0.7941, 0.7384, 0.8405, 0.7445, 0.7803, 0.7712, 0.7151, 0.7505, 0.7336, 0.7242, 0.7941, 0.7384, 0.9225, 0.7756, 0.8861, 0.7592, 0.8763, 0.6915, 0.9127, 0.6856, 0.8861, 0.7592, 0.8405, 0.7445, 0.8388, 0.6979, 0.8763, 0.6915, 0.8405, 0.7445, 0.7941, 0.7384, 0.7875, 0.6856, 0.8388, 0.6979, 0.7941, 0.7384, 0.7336, 0.7242, 0.7626, 0.7065, 0.7875, 0.6856])
me_cylinder_001.materials.append(mat_bark)
me_cylinder_001.materials.append(mat_stump)
me_cylinder_001.use_remesh_preserve_volume = False
me_cylinder_001.use_remesh_preserve_attributes = False
me_cylinder_001.use_mirror_vertex_groups = False
me_cylinder_001.update()

# ---- objects
ob_branch_snag_01 = bpy.data.objects.new('Branch_Snag_01', me_cylinder_001)

# ---- transforms, parenting, visibility, modifiers, constraints
ob_branch_snag_01.location = (0.01074, -0.03109, 0.4668)
ob_branch_snag_01.lineart.crease_threshold = 0.0

# ---- collection membership
col_collection_1.objects.link(ob_branch_snag_01)

# ---- scene / render settings (as saved in the file)
scene.frame_start = 1; scene.frame_end = 250; scene.frame_set(45)
scene.render.engine = 'BLENDER_EEVEE_NEXT'
scene.render.resolution_percentage = 50
scene.render.dither_intensity = 0.0
scene.cycles.use_denoising = False
scene.cycles.samples = 128
scene.cycles.sampling_pattern = 'TABULATED_SOBOL'
scene.cycles.light_sampling_threshold = 0.0
scene.cycles.use_adaptive_sampling = False
scene.cycles.use_light_tree = False
scene.cycles.blur_glossy = 0.0
scene.cycles.sample_clamp_indirect = 0.0
scene.view_settings.view_transform = 'Standard'
bpy.context.view_layer.update()

# ---- added for rendering (the .blend has no active camera and no usable light): camera, sun
cam_auto = bpy.data.cameras.new('AutoCamera')
cam_auto.lens = 50.0
cam_auto.sensor_width = 36.0
cam_auto.clip_end = 1000.0
ob_auto_camera = bpy.data.objects.new('AutoCamera', cam_auto)
scene.collection.objects.link(ob_auto_camera)
ob_auto_camera.location = (4.34468, -5.36346, 3.9011)
ob_auto_camera.rotation_euler = (1.09748, -7.21219e-08, 0.694738)
scene.camera = ob_auto_camera
light_auto_sun = bpy.data.lights.new('AutoSun', 'SUN')
light_auto_sun.energy = 3.0
light_auto_sun.angle = 0.0523599
ob_auto_sun = bpy.data.objects.new('AutoSun', light_auto_sun)
scene.collection.objects.link(ob_auto_sun)
ob_auto_sun.rotation_euler = (0.872665, 0.174533, 0.523599)
bpy.context.view_layer.update()
